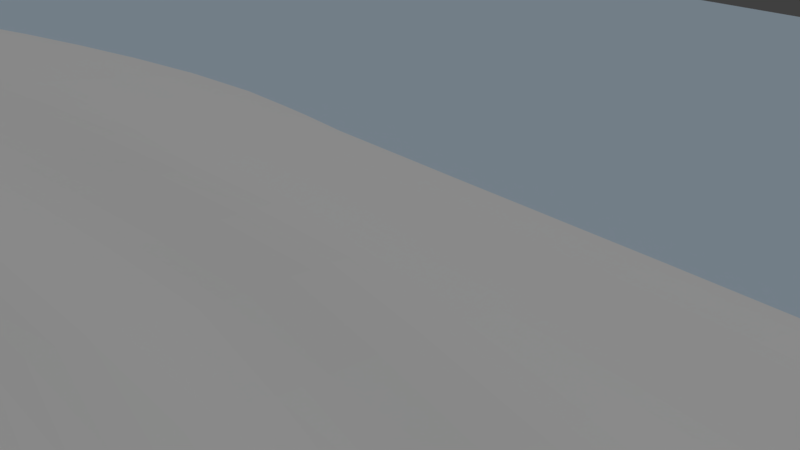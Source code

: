 # Source: Beach_Landscape_-_Prototype.blend  (saved by Blender 2.78.0; exported with 4.5.12 LTS)
import bpy
from mathutils import Matrix  # noqa: F401  (used for matrix-valued properties, if any)

bpy.ops.wm.read_factory_settings(use_empty=True)
scene = bpy.context.scene
scene.name = 'Scene'

# ---- collections
col_collection_1 = bpy.data.collections.new('Collection 1'); scene.collection.children.link(col_collection_1)
col_collection_2 = bpy.data.collections.new('Collection 2'); scene.collection.children.link(col_collection_2)

# ---- materials (node trees are filled in below, after node groups)
mat_material_001 = bpy.data.materials.new('Material.001')
mat_material_001.alpha_threshold = 0.0
mat_material_001.roughness = 0.5

# ---- material node trees
mat_material_001.use_nodes = True; mat_material_001.node_tree.nodes.clear()
_N = mat_material_001.node_tree.nodes; _L = mat_material_001.node_tree.links
n0 = _N.new('ShaderNodeOutputMaterial'); n0.name = 'Material Output'; n0.location = (300, 300)
n1 = _N.new('ShaderNodeBsdfDiffuse'); n1.name = 'Diffuse BSDF'; n1.location = (10, 300)
n1.inputs[0].default_value = (0.5562, 0.6857, 0.8, 1.0)
_L.new(n1.outputs[0], n0.inputs[0])
n0.is_active_output = True

# ---- world
world_world = bpy.data.worlds.new('World'); scene.world = world_world
world_world.color = (0.05088, 0.05088, 0.05088)
world_world.use_sun_shadow = False
world_world.sun_shadow_jitter_overblur = 0.0
world_world.cycles.sampling_method = 'MANUAL'

# ---- cameras
cam_camera = bpy.data.cameras.new('Camera')
cam_camera.clip_end = 100.0
cam_camera.lens = 35.0
cam_camera.sensor_width = 32.0
cam_camera.sensor_height = 18.0
cam_camera.ortho_scale = 7.314
cam_camera.dof.focus_distance = 0.0

# ---- lights
light_lamp = bpy.data.lights.new('Lamp', 'SUN')
light_lamp.transmission_factor = 0.0
light_lamp.cutoff_distance = 30.0
light_lamp.angle = 0.1993
light_lamp.energy = 1.0
light_lamp.shadow_buffer_clip_start = 1.001
light_lamp.shadow_soft_size = 0.1
light_lamp.shadow_cascade_max_distance = 1000.0

# ---- meshes
me_plane = bpy.data.meshes.new('Plane')
me_plane.from_pydata([(0.0, 0.0, 0.03239), (0.0, -1.25, 0.2408), (0.0, -2.5, 0.1629), (0.0, -3.75, 0.5117), (0.0, -5.0, 0.4156), (0.0, -6.25, 0.6962), (0.0, -7.5, 0.6964), (0.0, -8.75, 0.7236), (1.25, 0.0, -0.09493), (2.5, 0.0, -0.2501), (3.75, 0.0, 0.02111), (5.0, 0.0, 0.09347), (6.25, 0.0, 0.03371), (7.5, 0.0, -0.2591), (8.75, 0.0, -0.08227), (0.0, 1.25, -0.3288), (0.0, 2.5, -0.453), (0.0, 3.75, -0.7736), (0.0, 5.0, -0.8311), (0.0, 6.25, -0.8537), (0.0, 7.5, -1.073), (0.0, 8.75, -1.402), (-1.25, 0.0, 0.2381), (-2.5, 0.0, 0.006913), (-3.75, 0.0, -0.02089), (-5.0, 0.0, 0.2694), (-6.25, 0.0, -0.01825), (-7.5, 0.0, -0.09257), (-8.75, 0.0, 0.1701), (-1.25, -1.25, -0.1604), (-1.25, -2.5, 0.129), (-1.25, -3.75, 0.6956), (-1.25, -5.0, 0.2856), (-1.25, -6.25, 0.4861), (-1.25, -7.5, 0.6332), (-1.25, -8.75, 0.8417), (-2.5, -1.25, 0.2378), (-2.5, -2.5, 0.2384), (-2.5, -3.75, 0.4006), (-2.5, -5.0, 0.5241), (-2.5, -6.25, 0.5058), (-2.5, -7.5, 0.4718), (-2.5, -8.75, 0.3733), (-3.75, -1.25, 0.2474), (-3.75, -2.5, 0.3693), (-3.75, -3.75, 0.6917), (-3.75, -5.0, 0.5866), (-3.75, -6.25, 0.7117), (-3.75, -7.5, 0.6781), (-3.75, -8.75, 0.5454), (-5.0, -1.25, 0.2392), (-5.0, -2.5, 0.4213), (-5.0, -3.75, 0.3436), (-5.0, -5.0, 0.4919), (-5.0, -6.25, 0.3561), (-5.0, -7.5, 0.5378), (-5.0, -8.75, 0.8963), (-6.25, -1.25, 0.2416), (-6.25, -2.5, 0.1825), (-6.25, -3.75, 0.4868), (-6.25, -5.0, 0.2817), (-6.25, -6.25, 0.5337), (-6.25, -7.5, 0.5735), (-6.25, -8.75, 0.8495), (-7.5, -1.25, 0.2145), (-7.5, -2.5, 0.1562), (-7.5, -3.75, 0.4611), (-7.5, -5.0, 0.5433), (-7.5, -6.25, 0.7073), (-7.5, -7.5, 0.6964), (-7.5, -8.75, 0.7771), (-8.75, -1.25, 0.4098), (-8.75, -2.5, 0.292), (-8.75, -3.75, 0.5173), (-8.75, -5.0, 0.5595), (-8.75, -6.25, 0.713), (-8.75, -7.5, 0.6723), (-8.75, -8.75, 0.8289), (1.25, -1.25, 0.2464), (2.5, -1.25, 0.2214), (3.75, -1.25, 0.1731), (5.0, -1.25, 0.228), (6.25, -1.25, 0.07423), (7.5, -1.25, 0.1156), (8.75, -1.25, 0.07793), (1.25, -2.5, 0.3743), (2.5, -2.5, 0.1544), (3.75, -2.5, 0.08161), (5.0, -2.5, 0.07118), (6.25, -2.5, 0.3026), (7.5, -2.5, 0.1336), (8.75, -2.5, 0.1264), (1.25, -3.75, 0.3064), (2.5, -3.75, 0.2161), (3.75, -3.75, 0.4605), (5.0, -3.75, 0.3236), (6.25, -3.75, 0.4469), (7.5, -3.75, 0.4643), (8.75, -3.75, 0.2093), (1.25, -5.0, 0.5579), (2.5, -5.0, 0.5865), (3.75, -5.0, 0.1674), (5.0, -5.0, 0.2295), (6.25, -5.0, 0.4233), (7.5, -5.0, 0.4053), (8.75, -5.0, 0.3919), (1.25, -6.25, 0.6873), (2.5, -6.25, 0.6143), (3.75, -6.25, 0.566), (5.0, -6.25, 0.2187), (6.25, -6.25, 0.578), (7.5, -6.25, 0.4586), (8.75, -6.25, 0.4832), (1.25, -7.5, 0.5066), (2.5, -7.5, 0.7352), (3.75, -7.5, 0.5263), (5.0, -7.5, 0.4437), (6.25, -7.5, 0.6374), (7.5, -7.5, 0.3213), (8.75, -7.5, 0.3293), (1.25, -8.75, 0.7179), (2.5, -8.75, 0.7305), (3.75, -8.75, 0.5797), (5.0, -8.75, 0.5787), (6.25, -8.75, 0.4537), (7.5, -8.75, 0.6982), (8.75, -8.75, 0.7102), (1.25, 1.25, -0.0867), (1.25, 2.5, -0.3266), (1.25, 3.75, -0.7392), (1.25, 5.0, -0.7339), (1.25, 6.25, -0.9445), (1.25, 7.5, -1.199), (1.25, 8.75, -1.38), (2.5, 1.25, -0.1785), (2.5, 2.5, -0.3014), (2.5, 3.75, -0.5282), (2.5, 5.0, -0.9397), (2.5, 6.25, -1.138), (2.5, 7.5, -1.144), (2.5, 8.75, -1.211), (3.75, 1.25, -0.2103), (3.75, 2.5, -0.2797), (3.75, 3.75, -0.5297), (3.75, 5.0, -0.6854), (3.75, 6.25, -1.064), (3.75, 7.5, -1.111), (3.75, 8.75, -1.386), (5.0, 1.25, -0.311), (5.0, 2.5, -0.3446), (5.0, 3.75, -0.6868), (5.0, 5.0, -0.8401), (5.0, 6.25, -0.9334), (5.0, 7.5, -1.198), (5.0, 8.75, -1.353), (6.25, 1.25, -0.3045), (6.25, 2.5, -0.5483), (6.25, 3.75, -0.5299), (6.25, 5.0, -0.7961), (6.25, 6.25, -0.8695), (6.25, 7.5, -1.053), (6.25, 8.75, -1.394), (7.5, 1.25, -0.04463), (7.5, 2.5, -0.5554), (7.5, 3.75, -0.7454), (7.5, 5.0, -0.889), (7.5, 6.25, -1.157), (7.5, 7.5, -1.254), (7.5, 8.75, -1.23), (8.75, 1.25, -0.3446), (8.75, 2.5, -0.2821), (8.75, 3.75, -0.5025), (8.75, 5.0, -0.9147), (8.75, 6.25, -0.8108), (8.75, 7.5, -1.087), (8.75, 8.75, -1.348), (-1.25, 1.25, -0.1282), (-2.5, 1.25, 0.1074), (-3.75, 1.25, -0.3106), (-5.0, 1.25, -0.1694), (-6.25, 1.25, -0.1734), (-7.5, 1.25, -0.1068), (-8.75, 1.25, 0.00396), (-1.25, 2.5, -0.3254), (-2.5, 2.5, -0.294), (-3.75, 2.5, -0.1944), (-5.0, 2.5, -0.3067), (-6.25, 2.5, -0.558), (-7.5, 2.5, -0.2563), (-8.75, 2.5, -0.1232), (-1.25, 3.75, -0.7376), (-2.5, 3.75, -0.4114), (-3.75, 3.75, -0.387), (-5.0, 3.75, -0.7178), (-6.25, 3.75, -0.4791), (-7.5, 3.75, -0.7703), (-8.75, 3.75, -0.6219), (-1.25, 5.0, -0.6406), (-2.5, 5.0, -0.8256), (-3.75, 5.0, -0.8563), (-5.0, 5.0, -0.6889), (-6.25, 5.0, -0.42), (-7.5, 5.0, -0.6992), (-8.75, 5.0, -0.886), (-1.25, 6.25, -1.085), (-2.5, 6.25, -0.8945), (-3.75, 6.25, -0.9356), (-5.0, 6.25, -0.9189), (-6.25, 6.25, -1.04), (-7.5, 6.25, -0.8499), (-8.75, 6.25, -0.906), (-1.25, 7.5, -1.206), (-2.5, 7.5, -1.043), (-3.75, 7.5, -1.222), (-5.0, 7.5, -1.069), (-6.25, 7.5, -1.112), (-7.5, 7.5, -0.9776), (-8.75, 7.5, -1.111), (-1.25, 8.75, -1.162), (-2.5, 8.75, -1.315), (-3.75, 8.75, -1.191), (-5.0, 8.75, -1.263), (-6.25, 8.75, -1.326), (-7.5, 8.75, -1.375), (-8.75, 8.75, -1.148), (-10.0, 8.75, -1.352), (-10.0, 7.5, -1.168), (-10.0, 6.25, -0.9042), (-10.0, 5.0, -0.7145), (-10.0, 3.75, -0.5582), (-10.0, 2.5, -0.1649), (-10.0, 1.25, -0.1426), (-10.0, 0.0, -0.2038), (-10.0, -1.25, 0.2903), (-10.0, -2.5, 0.282), (-10.0, -3.75, 0.5299), (-10.0, -5.0, 0.6299), (-10.0, -6.25, 0.7461), (-10.0, -7.5, 0.5588), (-10.0, -8.75, 0.8096), (-8.75, -10.0, 0.853), (-7.5, -10.0, 0.7503), (-6.25, -10.0, 0.7156), (-5.0, -10.0, 0.6257), (-3.75, -10.0, 0.5784), (-2.5, -10.0, 0.6426), (-1.25, -10.0, 0.6085), (0.0, -10.0, 0.5646), (1.25, -10.0, 0.4736), (2.5, -10.0, 0.8217), (3.75, -10.0, 0.7376), (5.0, -10.0, 0.5089), (6.25, -10.0, 0.7372), (7.5, -10.0, 0.5542), (8.75, -10.0, 0.6124), (10.0, -8.75, 0.5393), (10.0, -7.5, 0.4008), (10.0, -6.25, 0.6024), (10.0, -5.0, 0.3029), (10.0, -3.75, 0.3845), (10.0, -2.5, 0.1879), (10.0, -1.25, 0.06442), (10.0, 0.0, 0.1222), (10.0, 1.25, -0.1226), (10.0, 2.5, -0.3426), (10.0, 3.75, -0.8088), (10.0, 5.0, -0.8021), (10.0, 6.25, -0.9249), (10.0, 7.5, -1.282), (10.0, 8.75, -1.269), (8.75, 10.0, -1.227), (7.5, 10.0, -1.248), (6.25, 10.0, -1.44), (5.0, 10.0, -1.257), (3.75, 10.0, -1.386), (2.5, 10.0, -1.446), (1.25, 10.0, -1.344), (0.0, 10.0, -1.203), (-1.25, 10.0, -1.229), (-2.5, 10.0, -1.303), (-3.75, 10.0, -1.394), (-5.0, 10.0, -1.325), (-6.25, 10.0, -1.373), (-7.5, 10.0, -1.178), (-8.75, 10.0, -1.235), (-10.0, -10.0, 0.7534), (10.0, -10.0, 0.6202), (-10.0, 10.0, -1.247), (10.0, 10.0, -1.402)], [], [(0, 22, 29, 1), (1, 29, 30, 2), (2, 30, 31, 3), (3, 31, 32, 4), (4, 32, 33, 5), (5, 33, 34, 6), (6, 34, 35, 7), (7, 35, 246, 247), (22, 23, 36, 29), (29, 36, 37, 30), (30, 37, 38, 31), (31, 38, 39, 32), (32, 39, 40, 33), (33, 40, 41, 34), (34, 41, 42, 35), (35, 42, 245, 246), (23, 24, 43, 36), (36, 43, 44, 37), (37, 44, 45, 38), (38, 45, 46, 39), (39, 46, 47, 40), (40, 47, 48, 41), (41, 48, 49, 42), (42, 49, 244, 245), (24, 25, 50, 43), (43, 50, 51, 44), (44, 51, 52, 45), (45, 52, 53, 46), (46, 53, 54, 47), (47, 54, 55, 48), (48, 55, 56, 49), (49, 56, 243, 244), (25, 26, 57, 50), (50, 57, 58, 51), (51, 58, 59, 52), (52, 59, 60, 53), (53, 60, 61, 54), (54, 61, 62, 55), (55, 62, 63, 56), (56, 63, 242, 243), (26, 27, 64, 57), (57, 64, 65, 58), (58, 65, 66, 59), (59, 66, 67, 60), (60, 67, 68, 61), (61, 68, 69, 62), (62, 69, 70, 63), (63, 70, 241, 242), (27, 28, 71, 64), (64, 71, 72, 65), (65, 72, 73, 66), (66, 73, 74, 67), (67, 74, 75, 68), (68, 75, 76, 69), (69, 76, 77, 70), (70, 77, 240, 241), (28, 232, 233, 71), (71, 233, 234, 72), (72, 234, 235, 73), (73, 235, 236, 74), (74, 236, 237, 75), (75, 237, 238, 76), (76, 238, 239, 77), (77, 239, 285, 240), (0, 1, 78, 8), (8, 78, 79, 9), (9, 79, 80, 10), (10, 80, 81, 11), (11, 81, 82, 12), (12, 82, 83, 13), (13, 83, 84, 14), (14, 84, 261, 262), (1, 2, 85, 78), (78, 85, 86, 79), (79, 86, 87, 80), (80, 87, 88, 81), (81, 88, 89, 82), (82, 89, 90, 83), (83, 90, 91, 84), (84, 91, 260, 261), (2, 3, 92, 85), (85, 92, 93, 86), (86, 93, 94, 87), (87, 94, 95, 88), (88, 95, 96, 89), (89, 96, 97, 90), (90, 97, 98, 91), (91, 98, 259, 260), (3, 4, 99, 92), (92, 99, 100, 93), (93, 100, 101, 94), (94, 101, 102, 95), (95, 102, 103, 96), (96, 103, 104, 97), (97, 104, 105, 98), (98, 105, 258, 259), (4, 5, 106, 99), (99, 106, 107, 100), (100, 107, 108, 101), (101, 108, 109, 102), (102, 109, 110, 103), (103, 110, 111, 104), (104, 111, 112, 105), (105, 112, 257, 258), (5, 6, 113, 106), (106, 113, 114, 107), (107, 114, 115, 108), (108, 115, 116, 109), (109, 116, 117, 110), (110, 117, 118, 111), (111, 118, 119, 112), (112, 119, 256, 257), (6, 7, 120, 113), (113, 120, 121, 114), (114, 121, 122, 115), (115, 122, 123, 116), (116, 123, 124, 117), (117, 124, 125, 118), (118, 125, 126, 119), (119, 126, 255, 256), (7, 247, 248, 120), (120, 248, 249, 121), (121, 249, 250, 122), (122, 250, 251, 123), (123, 251, 252, 124), (124, 252, 253, 125), (125, 253, 254, 126), (126, 254, 286, 255), (0, 8, 127, 15), (15, 127, 128, 16), (16, 128, 129, 17), (17, 129, 130, 18), (18, 130, 131, 19), (19, 131, 132, 20), (20, 132, 133, 21), (21, 133, 276, 277), (8, 9, 134, 127), (127, 134, 135, 128), (128, 135, 136, 129), (129, 136, 137, 130), (130, 137, 138, 131), (131, 138, 139, 132), (132, 139, 140, 133), (133, 140, 275, 276), (9, 10, 141, 134), (134, 141, 142, 135), (135, 142, 143, 136), (136, 143, 144, 137), (137, 144, 145, 138), (138, 145, 146, 139), (139, 146, 147, 140), (140, 147, 274, 275), (10, 11, 148, 141), (141, 148, 149, 142), (142, 149, 150, 143), (143, 150, 151, 144), (144, 151, 152, 145), (145, 152, 153, 146), (146, 153, 154, 147), (147, 154, 273, 274), (11, 12, 155, 148), (148, 155, 156, 149), (149, 156, 157, 150), (150, 157, 158, 151), (151, 158, 159, 152), (152, 159, 160, 153), (153, 160, 161, 154), (154, 161, 272, 273), (12, 13, 162, 155), (155, 162, 163, 156), (156, 163, 164, 157), (157, 164, 165, 158), (158, 165, 166, 159), (159, 166, 167, 160), (160, 167, 168, 161), (161, 168, 271, 272), (13, 14, 169, 162), (162, 169, 170, 163), (163, 170, 171, 164), (164, 171, 172, 165), (165, 172, 173, 166), (166, 173, 174, 167), (167, 174, 175, 168), (168, 175, 270, 271), (14, 262, 263, 169), (169, 263, 264, 170), (170, 264, 265, 171), (171, 265, 266, 172), (172, 266, 267, 173), (173, 267, 268, 174), (174, 268, 269, 175), (175, 269, 288, 270), (0, 15, 176, 22), (22, 176, 177, 23), (23, 177, 178, 24), (24, 178, 179, 25), (25, 179, 180, 26), (26, 180, 181, 27), (27, 181, 182, 28), (28, 182, 231, 232), (15, 16, 183, 176), (176, 183, 184, 177), (177, 184, 185, 178), (178, 185, 186, 179), (179, 186, 187, 180), (180, 187, 188, 181), (181, 188, 189, 182), (182, 189, 230, 231), (16, 17, 190, 183), (183, 190, 191, 184), (184, 191, 192, 185), (185, 192, 193, 186), (186, 193, 194, 187), (187, 194, 195, 188), (188, 195, 196, 189), (189, 196, 229, 230), (17, 18, 197, 190), (190, 197, 198, 191), (191, 198, 199, 192), (192, 199, 200, 193), (193, 200, 201, 194), (194, 201, 202, 195), (195, 202, 203, 196), (196, 203, 228, 229), (18, 19, 204, 197), (197, 204, 205, 198), (198, 205, 206, 199), (199, 206, 207, 200), (200, 207, 208, 201), (201, 208, 209, 202), (202, 209, 210, 203), (203, 210, 227, 228), (19, 20, 211, 204), (204, 211, 212, 205), (205, 212, 213, 206), (206, 213, 214, 207), (207, 214, 215, 208), (208, 215, 216, 209), (209, 216, 217, 210), (210, 217, 226, 227), (20, 21, 218, 211), (211, 218, 219, 212), (212, 219, 220, 213), (213, 220, 221, 214), (214, 221, 222, 215), (215, 222, 223, 216), (216, 223, 224, 217), (217, 224, 225, 226), (21, 277, 278, 218), (218, 278, 279, 219), (219, 279, 280, 220), (220, 280, 281, 221), (221, 281, 282, 222), (222, 282, 283, 223), (223, 283, 284, 224), (224, 284, 287, 225)])
me_plane.use_remesh_preserve_volume = False
me_plane.use_remesh_preserve_attributes = False
me_plane.use_mirror_vertex_groups = False
me_plane.update()
me_plane_001 = bpy.data.meshes.new('Plane.001')
me_plane_001.from_pydata([(-10.0, -10.0, 0.0), (10.0, -10.0, 0.0), (-10.0, 10.0, 0.0), (10.0, 10.0, 0.0)], [], [(0, 1, 3, 2)])
me_plane_001.materials.append(mat_material_001)
me_plane_001.use_remesh_preserve_volume = False
me_plane_001.use_remesh_preserve_attributes = False
me_plane_001.use_mirror_vertex_groups = False
me_plane_001.update()

# ---- objects
ob_empty = bpy.data.objects.new('Empty', None)
ob_plane = bpy.data.objects.new('Plane', me_plane)
ob_lamp = bpy.data.objects.new('Lamp', light_lamp)
ob_camera = bpy.data.objects.new('Camera', cam_camera)
ob_plane_001 = bpy.data.objects.new('Plane.001', me_plane_001)

# ---- transforms, parenting, visibility, modifiers, constraints
ob_empty.location = (0.0, -50.95, 0.0)
ob_empty.empty_image_offset = (0.0, 0.0)
ob_empty.lineart.crease_threshold = 0.0
ob_plane.location = (0.0, 0.0, 0.0)
ob_plane.lineart.crease_threshold = 0.0
_m = ob_plane.modifiers.new('Subsurf', 'SUBSURF')
_m.uv_smooth = 'PRESERVE_CORNERS'
_m.quality = 2
_m.levels = 2
_m.show_only_control_edges = False
_m = ob_plane.modifiers.new('SimpleDeform', 'SIMPLE_DEFORM')
_m.deform_method = 'BEND'
_m.deform_axis = 'Z'
_m.origin = ob_empty
_m.factor = -2.128
_m.angle = -2.128
ob_lamp.location = (4.076, 1.005, 5.904)
ob_lamp.rotation_euler = (0.6503, 0.05522, 1.866)
ob_lamp.lock_rotations_4d = False
ob_lamp.empty_display_type = 'ARROWS'
ob_lamp.color = (0.0, 0.0, 0.0, 0.0)
ob_lamp.lineart.crease_threshold = 0.0
ob_camera.location = (7.481, -6.508, 5.344)
ob_camera.rotation_euler = (1.109, 0.0, 0.8149)
ob_camera.lock_rotations_4d = False
ob_camera.empty_display_type = 'ARROWS'
ob_camera.color = (0.0, 0.0, 0.0, 0.0)
ob_camera.display_type = 'WIRE'
ob_camera.lineart.crease_threshold = 0.0
ob_plane_001.location = (0.0, 0.0, -0.71)
ob_plane_001.scale = (5.0, 2.0, 1.0)
ob_plane_001.lineart.crease_threshold = 0.0

# ---- collection membership
col_collection_1.objects.link(ob_empty)
col_collection_1.objects.link(ob_plane)
col_collection_1.objects.link(ob_lamp)
col_collection_1.objects.link(ob_camera)
col_collection_2.objects.link(ob_plane_001)

# ---- scene / render settings (as saved in the file)
scene.camera = ob_camera
scene.frame_start = 1; scene.frame_end = 250; scene.frame_set(1)
scene.render.engine = 'CYCLES'
scene.render.resolution_percentage = 50
scene.render.dither_intensity = 0.0
scene.cycles.use_denoising = False
scene.cycles.samples = 128
scene.cycles.sampling_pattern = 'TABULATED_SOBOL'
scene.cycles.light_sampling_threshold = 0.0
scene.cycles.use_adaptive_sampling = False
scene.cycles.use_light_tree = False
scene.cycles.blur_glossy = 0.0
scene.cycles.sample_clamp_indirect = 0.0
scene.view_settings.view_transform = 'Standard'
bpy.context.view_layer.update()

